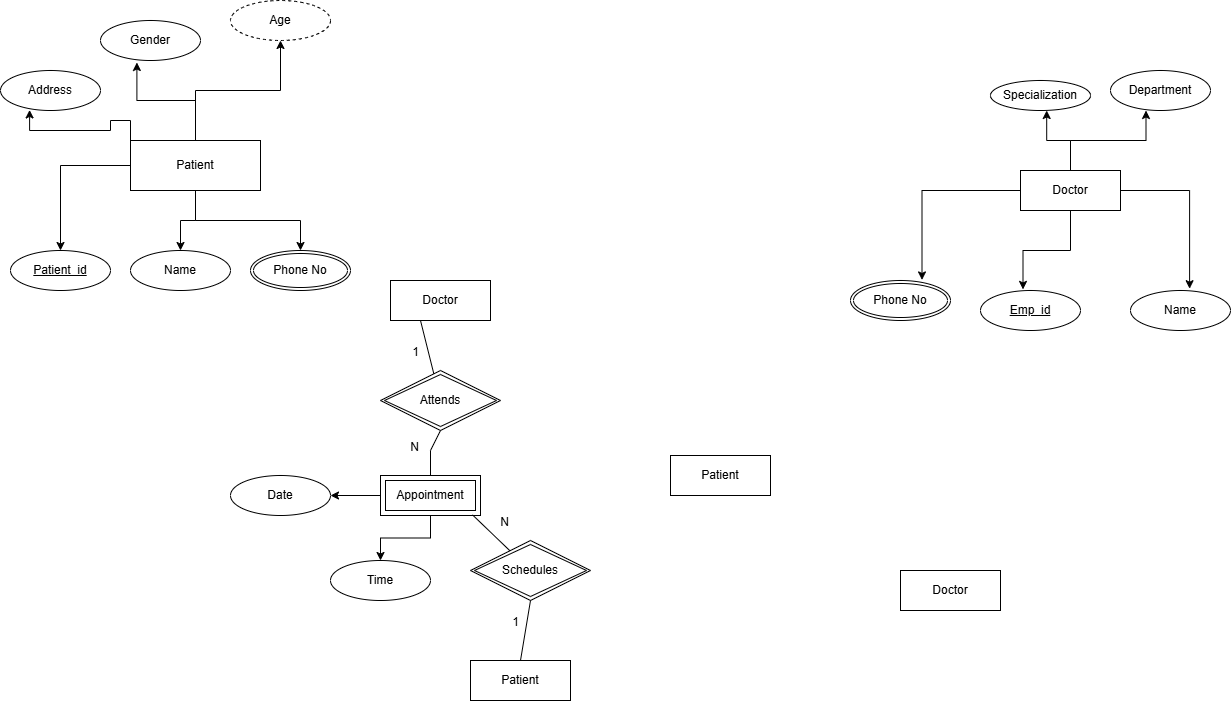

The diagram above was exported from draw.io. Its source (the exported page's mxGraphModel, read from the mxfile embedded in the PNG):
<mxGraphModel dx="2216" dy="877" grid="1" gridSize="10" guides="1" tooltips="1" connect="1" arrows="1" fold="1" page="1" pageScale="1" pageWidth="827" pageHeight="1169" math="0" shadow="0">
  <root>
    <mxCell id="0" />
    <mxCell id="1" parent="0" />
    <mxCell id="Pqkm_rHCnQnGQ-C5du3C-24" parent="1" style="whiteSpace=wrap;html=1;align=center;" value="Doctor" vertex="1">
      <mxGeometry height="40" width="100" x="630" y="280" as="geometry" />
    </mxCell>
    <mxCell id="Pqkm_rHCnQnGQ-C5du3C-28" parent="1" style="ellipse;whiteSpace=wrap;html=1;align=center;fontStyle=4;" value="Emp_id" vertex="1">
      <mxGeometry height="40" width="100" x="590" y="400" as="geometry" />
    </mxCell>
    <mxCell id="Pqkm_rHCnQnGQ-C5du3C-41" edge="1" parent="1" source="Pqkm_rHCnQnGQ-C5du3C-24" style="edgeStyle=orthogonalEdgeStyle;rounded=0;orthogonalLoop=1;jettySize=auto;html=1;entryX=0.425;entryY=-0.027;entryDx=0;entryDy=0;entryPerimeter=0;" target="Pqkm_rHCnQnGQ-C5du3C-28">
      <mxGeometry relative="1" as="geometry" />
    </mxCell>
    <mxCell id="Pqkm_rHCnQnGQ-C5du3C-42" parent="1" style="ellipse;whiteSpace=wrap;html=1;align=center;" value="Name" vertex="1">
      <mxGeometry height="40" width="100" x="740" y="400" as="geometry" />
    </mxCell>
    <mxCell id="Pqkm_rHCnQnGQ-C5du3C-43" parent="1" style="ellipse;shape=doubleEllipse;margin=3;whiteSpace=wrap;html=1;align=center;" value="Phone No" vertex="1">
      <mxGeometry height="40" width="100" x="460" y="390" as="geometry" />
    </mxCell>
    <mxCell id="Pqkm_rHCnQnGQ-C5du3C-45" parent="1" style="ellipse;whiteSpace=wrap;html=1;align=center;" value="Department" vertex="1">
      <mxGeometry height="40" width="100" x="720" y="180" as="geometry" />
    </mxCell>
    <mxCell id="Pqkm_rHCnQnGQ-C5du3C-47" edge="1" parent="1" source="Pqkm_rHCnQnGQ-C5du3C-24" style="edgeStyle=orthogonalEdgeStyle;rounded=0;orthogonalLoop=1;jettySize=auto;html=1;entryX=0.355;entryY=1;entryDx=0;entryDy=0;entryPerimeter=0;" target="Pqkm_rHCnQnGQ-C5du3C-45">
      <mxGeometry relative="1" as="geometry" />
    </mxCell>
    <mxCell id="Pqkm_rHCnQnGQ-C5du3C-48" edge="1" parent="1" source="Pqkm_rHCnQnGQ-C5du3C-24" style="edgeStyle=orthogonalEdgeStyle;rounded=0;orthogonalLoop=1;jettySize=auto;html=1;entryX=0.591;entryY=-0.045;entryDx=0;entryDy=0;entryPerimeter=0;" target="Pqkm_rHCnQnGQ-C5du3C-42">
      <mxGeometry relative="1" as="geometry" />
    </mxCell>
    <mxCell id="Pqkm_rHCnQnGQ-C5du3C-49" edge="1" parent="1" source="Pqkm_rHCnQnGQ-C5du3C-24" style="edgeStyle=orthogonalEdgeStyle;rounded=0;orthogonalLoop=1;jettySize=auto;html=1;entryX=0.715;entryY=-0.014;entryDx=0;entryDy=0;entryPerimeter=0;" target="Pqkm_rHCnQnGQ-C5du3C-43">
      <mxGeometry relative="1" as="geometry" />
    </mxCell>
    <mxCell id="Pqkm_rHCnQnGQ-C5du3C-51" edge="1" parent="1" source="Pqkm_rHCnQnGQ-C5du3C-24" style="edgeStyle=orthogonalEdgeStyle;rounded=0;orthogonalLoop=1;jettySize=auto;html=1;entryX=0.562;entryY=1;entryDx=0;entryDy=0;entryPerimeter=0;" target="Pqkm_rHCnQnGQ-C5du3C-50" value="">
      <mxGeometry relative="1" as="geometry">
        <mxPoint x="680" y="280" as="sourcePoint" />
        <mxPoint x="636.1999999999998" y="220" as="targetPoint" />
      </mxGeometry>
    </mxCell>
    <mxCell id="Pqkm_rHCnQnGQ-C5du3C-50" parent="1" style="ellipse;whiteSpace=wrap;html=1;align=center;" value="Specialization" vertex="1">
      <mxGeometry height="30" width="100" x="600" y="190" as="geometry" />
    </mxCell>
    <mxCell id="Pqkm_rHCnQnGQ-C5du3C-76" edge="1" parent="1" source="Pqkm_rHCnQnGQ-C5du3C-75" style="edgeStyle=orthogonalEdgeStyle;rounded=0;orthogonalLoop=1;jettySize=auto;html=1;" target="Pqkm_rHCnQnGQ-C5du3C-77">
      <mxGeometry relative="1" as="geometry">
        <mxPoint x="-80" y="605" as="targetPoint" />
      </mxGeometry>
    </mxCell>
    <mxCell id="Pqkm_rHCnQnGQ-C5du3C-78" edge="1" parent="1" source="Pqkm_rHCnQnGQ-C5du3C-75" style="edgeStyle=orthogonalEdgeStyle;rounded=0;orthogonalLoop=1;jettySize=auto;html=1;" target="Pqkm_rHCnQnGQ-C5du3C-79">
      <mxGeometry relative="1" as="geometry">
        <mxPoint x="-10" y="690" as="targetPoint" />
      </mxGeometry>
    </mxCell>
    <mxCell id="Pqkm_rHCnQnGQ-C5du3C-75" parent="1" style="shape=ext;margin=3;double=1;whiteSpace=wrap;html=1;align=center;" value="Appointment" vertex="1">
      <mxGeometry height="40" width="100" x="-10" y="585" as="geometry" />
    </mxCell>
    <mxCell id="Pqkm_rHCnQnGQ-C5du3C-77" parent="1" style="ellipse;whiteSpace=wrap;html=1;align=center;" value="Date" vertex="1">
      <mxGeometry height="40" width="100" x="-160" y="585" as="geometry" />
    </mxCell>
    <mxCell id="Pqkm_rHCnQnGQ-C5du3C-79" parent="1" style="ellipse;whiteSpace=wrap;html=1;align=center;" value="Time" vertex="1">
      <mxGeometry height="40" width="100" x="-60" y="670" as="geometry" />
    </mxCell>
    <mxCell id="Pqkm_rHCnQnGQ-C5du3C-80" parent="1" style="shape=rhombus;double=1;perimeter=rhombusPerimeter;whiteSpace=wrap;html=1;align=center;" value="Attends" vertex="1">
      <mxGeometry height="60" width="120" x="-10" y="480" as="geometry" />
    </mxCell>
    <mxCell id="Pqkm_rHCnQnGQ-C5du3C-81" parent="1" style="shape=rhombus;double=1;perimeter=rhombusPerimeter;whiteSpace=wrap;html=1;align=center;" value="Schedules" vertex="1">
      <mxGeometry height="60" width="120" x="80" y="650" as="geometry" />
    </mxCell>
    <mxCell id="Pqkm_rHCnQnGQ-C5du3C-83" parent="1" style="whiteSpace=wrap;html=1;align=center;" value="Patient" vertex="1">
      <mxGeometry height="40" width="100" x="80" y="770" as="geometry" />
    </mxCell>
    <mxCell id="Pqkm_rHCnQnGQ-C5du3C-84" parent="1" style="whiteSpace=wrap;html=1;align=center;" value="Doctor" vertex="1">
      <mxGeometry height="40" width="100" y="390" as="geometry" />
    </mxCell>
    <mxCell id="Pqkm_rHCnQnGQ-C5du3C-85" parent="1" style="whiteSpace=wrap;html=1;align=center;" value="Patient" vertex="1">
      <mxGeometry height="40" width="100" x="280" y="565" as="geometry" />
    </mxCell>
    <mxCell id="Pqkm_rHCnQnGQ-C5du3C-86" parent="1" style="whiteSpace=wrap;html=1;align=center;" value="Doctor" vertex="1">
      <mxGeometry height="40" width="100" x="510" y="680" as="geometry" />
    </mxCell>
    <mxCell id="Pqkm_rHCnQnGQ-C5du3C-87" edge="1" parent="1" source="Pqkm_rHCnQnGQ-C5du3C-91" style="edgeStyle=orthogonalEdgeStyle;rounded=0;orthogonalLoop=1;jettySize=auto;html=1;" target="Pqkm_rHCnQnGQ-C5du3C-92">
      <mxGeometry relative="1" as="geometry">
        <mxPoint x="-260" y="370.0000000000001" as="targetPoint" />
      </mxGeometry>
    </mxCell>
    <mxCell id="Pqkm_rHCnQnGQ-C5du3C-88" edge="1" parent="1" source="Pqkm_rHCnQnGQ-C5du3C-91" style="edgeStyle=orthogonalEdgeStyle;rounded=0;orthogonalLoop=1;jettySize=auto;html=1;entryX=0.5;entryY=0;entryDx=0;entryDy=0;" target="Pqkm_rHCnQnGQ-C5du3C-93">
      <mxGeometry relative="1" as="geometry" />
    </mxCell>
    <mxCell id="Pqkm_rHCnQnGQ-C5du3C-89" edge="1" parent="1" source="Pqkm_rHCnQnGQ-C5du3C-91" style="edgeStyle=orthogonalEdgeStyle;rounded=0;orthogonalLoop=1;jettySize=auto;html=1;" target="Pqkm_rHCnQnGQ-C5du3C-96">
      <mxGeometry relative="1" as="geometry" />
    </mxCell>
    <mxCell id="Pqkm_rHCnQnGQ-C5du3C-90" edge="1" parent="1" source="Pqkm_rHCnQnGQ-C5du3C-91" style="edgeStyle=orthogonalEdgeStyle;rounded=0;orthogonalLoop=1;jettySize=auto;html=1;entryX=0.5;entryY=1;entryDx=0;entryDy=0;" target="Pqkm_rHCnQnGQ-C5du3C-99">
      <mxGeometry relative="1" as="geometry" />
    </mxCell>
    <mxCell id="Pqkm_rHCnQnGQ-C5du3C-91" parent="1" style="whiteSpace=wrap;html=1;align=center;" value="Patient" vertex="1">
      <mxGeometry height="50" width="130" x="-260" y="250" as="geometry" />
    </mxCell>
    <mxCell id="Pqkm_rHCnQnGQ-C5du3C-92" parent="1" style="ellipse;whiteSpace=wrap;html=1;align=center;fontStyle=4;" value="Patient_id" vertex="1">
      <mxGeometry height="40" width="100" x="-380" y="360.0000000000001" as="geometry" />
    </mxCell>
    <mxCell id="Pqkm_rHCnQnGQ-C5du3C-93" parent="1" style="ellipse;whiteSpace=wrap;html=1;align=center;" value="Name" vertex="1">
      <mxGeometry height="40" width="100" x="-260" y="360" as="geometry" />
    </mxCell>
    <mxCell id="Pqkm_rHCnQnGQ-C5du3C-94" parent="1" style="ellipse;whiteSpace=wrap;html=1;align=center;" value="Gender" vertex="1">
      <mxGeometry height="40" width="100" x="-290" y="130" as="geometry" />
    </mxCell>
    <mxCell id="Pqkm_rHCnQnGQ-C5du3C-95" parent="1" style="ellipse;whiteSpace=wrap;html=1;align=center;" value="Address" vertex="1">
      <mxGeometry height="40" width="100" x="-390" y="180" as="geometry" />
    </mxCell>
    <mxCell id="Pqkm_rHCnQnGQ-C5du3C-96" parent="1" style="ellipse;shape=doubleEllipse;margin=3;whiteSpace=wrap;html=1;align=center;" value="Phone No" vertex="1">
      <mxGeometry height="40" width="100" x="-140" y="360" as="geometry" />
    </mxCell>
    <mxCell id="Pqkm_rHCnQnGQ-C5du3C-97" edge="1" parent="1" source="Pqkm_rHCnQnGQ-C5du3C-91" style="edgeStyle=orthogonalEdgeStyle;rounded=0;orthogonalLoop=1;jettySize=auto;html=1;exitX=0;exitY=0;exitDx=0;exitDy=0;entryX=0.291;entryY=0.986;entryDx=0;entryDy=0;entryPerimeter=0;" target="Pqkm_rHCnQnGQ-C5du3C-95">
      <mxGeometry relative="1" as="geometry" />
    </mxCell>
    <mxCell id="Pqkm_rHCnQnGQ-C5du3C-98" edge="1" parent="1" source="Pqkm_rHCnQnGQ-C5du3C-91" style="edgeStyle=orthogonalEdgeStyle;rounded=0;orthogonalLoop=1;jettySize=auto;html=1;entryX=0.364;entryY=1.05;entryDx=0;entryDy=0;entryPerimeter=0;" target="Pqkm_rHCnQnGQ-C5du3C-94">
      <mxGeometry relative="1" as="geometry" />
    </mxCell>
    <mxCell id="Pqkm_rHCnQnGQ-C5du3C-99" parent="1" style="ellipse;whiteSpace=wrap;html=1;align=center;dashed=1;" value="Age" vertex="1">
      <mxGeometry height="40" width="100" x="-160" y="110" as="geometry" />
    </mxCell>
    <mxCell id="Pqkm_rHCnQnGQ-C5du3C-102" edge="1" parent="1" source="Pqkm_rHCnQnGQ-C5du3C-84" style="edgeStyle=orthogonalEdgeStyle;rounded=0;orthogonalLoop=1;jettySize=auto;html=1;exitX=0.5;exitY=1;exitDx=0;exitDy=0;" target="Pqkm_rHCnQnGQ-C5du3C-84">
      <mxGeometry relative="1" as="geometry" />
    </mxCell>
    <mxCell id="Pqkm_rHCnQnGQ-C5du3C-103" edge="1" parent="1" style="endArrow=none;html=1;rounded=0;" target="Pqkm_rHCnQnGQ-C5du3C-80" value="">
      <mxGeometry relative="1" as="geometry">
        <mxPoint x="30" y="430" as="sourcePoint" />
        <mxPoint x="190" y="430" as="targetPoint" />
      </mxGeometry>
    </mxCell>
    <mxCell id="Pqkm_rHCnQnGQ-C5du3C-104" connectable="0" parent="Pqkm_rHCnQnGQ-C5du3C-103" style="resizable=0;html=1;whiteSpace=wrap;align=right;verticalAlign=bottom;" value="1" vertex="1">
      <mxGeometry relative="1" x="1" as="geometry">
        <mxPoint x="-13" y="-13" as="offset" />
      </mxGeometry>
    </mxCell>
    <mxCell id="Pqkm_rHCnQnGQ-C5du3C-105" edge="1" parent="1" style="endArrow=none;html=1;rounded=0;entryX=0.5;entryY=1;entryDx=0;entryDy=0;" target="Pqkm_rHCnQnGQ-C5du3C-80" value="">
      <mxGeometry relative="1" as="geometry">
        <Array as="points">
          <mxPoint x="40" y="560" />
        </Array>
        <mxPoint x="40" y="585" as="sourcePoint" />
        <mxPoint x="200" y="585" as="targetPoint" />
      </mxGeometry>
    </mxCell>
    <mxCell id="Pqkm_rHCnQnGQ-C5du3C-106" connectable="0" parent="Pqkm_rHCnQnGQ-C5du3C-105" style="resizable=0;html=1;whiteSpace=wrap;align=right;verticalAlign=bottom;" value="N" vertex="1">
      <mxGeometry relative="1" x="1" as="geometry">
        <mxPoint x="-20" y="25" as="offset" />
      </mxGeometry>
    </mxCell>
    <mxCell id="Pqkm_rHCnQnGQ-C5du3C-107" edge="1" parent="1" style="endArrow=none;html=1;rounded=0;entryX=0.5;entryY=1;entryDx=0;entryDy=0;" target="Pqkm_rHCnQnGQ-C5du3C-81" value="">
      <mxGeometry relative="1" as="geometry">
        <mxPoint x="130" y="770" as="sourcePoint" />
        <mxPoint x="290" y="770" as="targetPoint" />
      </mxGeometry>
    </mxCell>
    <mxCell id="Pqkm_rHCnQnGQ-C5du3C-108" connectable="0" parent="Pqkm_rHCnQnGQ-C5du3C-107" style="resizable=0;html=1;whiteSpace=wrap;align=right;verticalAlign=bottom;" value="1" vertex="1">
      <mxGeometry relative="1" x="1" as="geometry">
        <mxPoint x="-10" y="30" as="offset" />
      </mxGeometry>
    </mxCell>
    <mxCell id="Pqkm_rHCnQnGQ-C5du3C-109" edge="1" parent="1" source="Pqkm_rHCnQnGQ-C5du3C-75" style="endArrow=none;html=1;rounded=0;exitX=0.92;exitY=0.984;exitDx=0;exitDy=0;exitPerimeter=0;" target="Pqkm_rHCnQnGQ-C5du3C-81" value="">
      <mxGeometry relative="1" as="geometry">
        <mxPoint x="110" y="620" as="sourcePoint" />
        <mxPoint x="270" y="620" as="targetPoint" />
      </mxGeometry>
    </mxCell>
    <mxCell id="Pqkm_rHCnQnGQ-C5du3C-110" connectable="0" parent="Pqkm_rHCnQnGQ-C5du3C-109" style="resizable=0;html=1;whiteSpace=wrap;align=right;verticalAlign=bottom;" value="N" vertex="1">
      <mxGeometry relative="1" x="1" as="geometry">
        <mxPoint y="-20" as="offset" />
      </mxGeometry>
    </mxCell>
  </root>
</mxGraphModel>